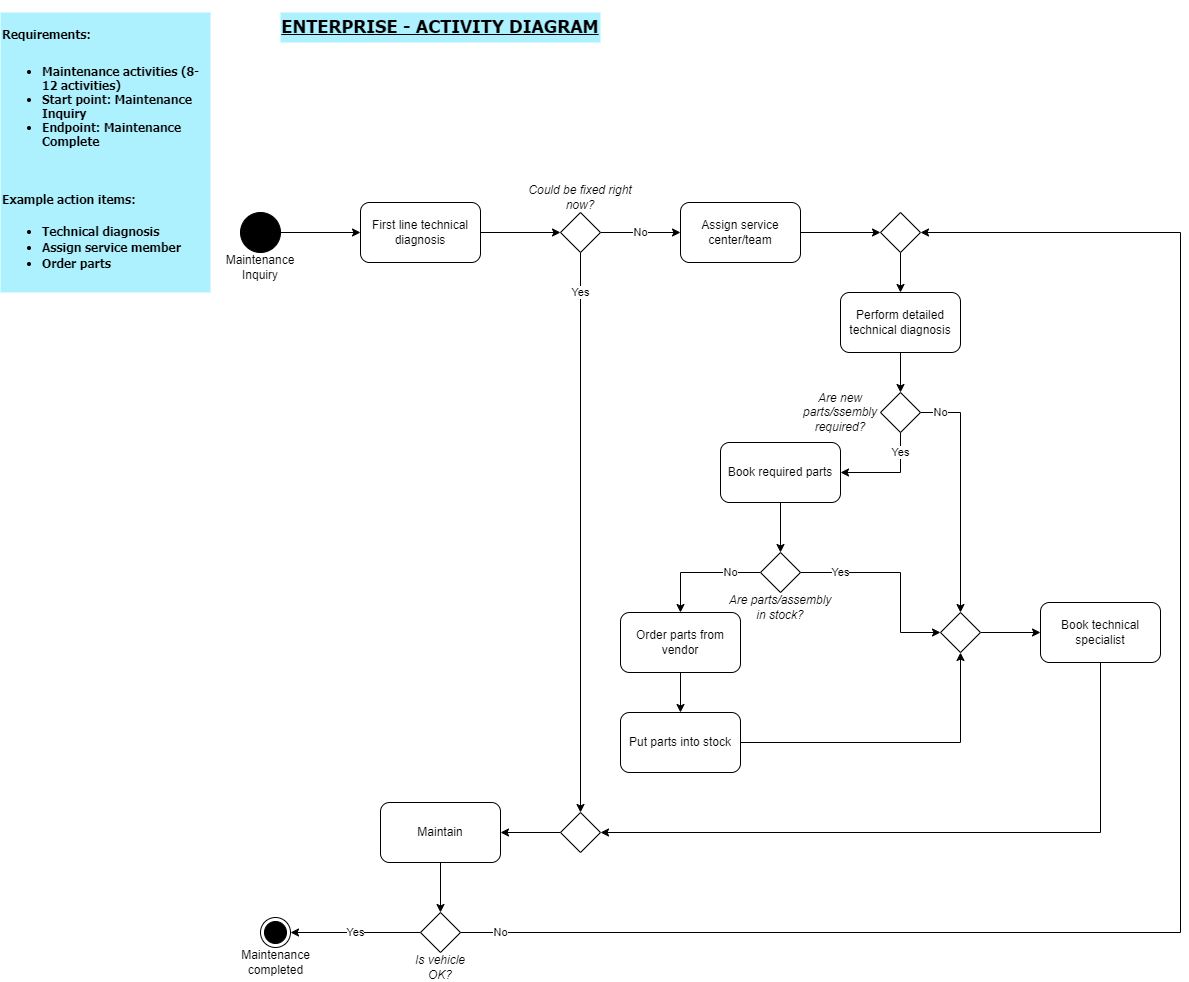

The diagram above was exported from draw.io. Its source (the exported page's mxGraphModel, read from the mxfile embedded in the PNG):
<mxGraphModel dx="1290" dy="541" grid="1" gridSize="10" guides="1" tooltips="1" connect="1" arrows="1" fold="1" page="1" pageScale="1" pageWidth="827" pageHeight="1169" background="#ffffff" math="0" shadow="0">
  <root>
    <mxCell id="0" />
    <mxCell id="1" parent="0" />
    <mxCell id="daAKzE9-0zMQfF_IG0f5-1" value="&lt;p style=&quot;line-height: 50%;&quot;&gt;&lt;font face=&quot;Tahoma&quot;&gt;&lt;span&gt;Requirements:&lt;/span&gt;&lt;br&gt;&lt;/font&gt;&lt;/p&gt;&lt;ul style=&quot;line-height: 100%;&quot;&gt;&lt;font face=&quot;Tahoma&quot;&gt;&lt;br&gt;&lt;/font&gt;&lt;li&gt;&lt;font face=&quot;Tahoma&quot;&gt;Maintenance activities (8-12 activities)&lt;/font&gt;&lt;/li&gt;&lt;li&gt;&lt;font face=&quot;Tahoma&quot;&gt;Start point: Maintenance Inquiry&lt;/font&gt;&lt;/li&gt;&lt;li&gt;&lt;font face=&quot;Tahoma&quot;&gt;Endpoint: Maintenance Complete&lt;/font&gt;&lt;/li&gt;&lt;font face=&quot;Tahoma&quot;&gt;&lt;br&gt;&lt;/font&gt;&lt;/ul&gt;&lt;font face=&quot;Tahoma&quot;&gt;&lt;br&gt;&lt;span&gt;Example action items:&lt;/span&gt;&lt;br&gt;&lt;/font&gt;&lt;ul style=&quot;line-height: 50%;&quot;&gt;&lt;font face=&quot;Tahoma&quot;&gt;&lt;br&gt;&lt;/font&gt;&lt;li&gt;&lt;font face=&quot;Tahoma&quot;&gt;Technical diagnosis&lt;/font&gt;&lt;/li&gt;&lt;font face=&quot;Tahoma&quot;&gt;&lt;br&gt;&lt;/font&gt;&lt;li&gt;&lt;font face=&quot;Tahoma&quot;&gt;Assign service member&lt;/font&gt;&lt;/li&gt;&lt;font face=&quot;Tahoma&quot;&gt;&lt;br&gt;&lt;/font&gt;&lt;li&gt;&lt;font face=&quot;Tahoma&quot;&gt;Order parts&lt;/font&gt;&lt;/li&gt;&lt;br&gt;&lt;/ul&gt;&lt;p&gt;&lt;/p&gt;" style="text;html=1;strokeColor=none;fillColor=#ADF1FF;align=left;verticalAlign=middle;whiteSpace=wrap;rounded=0;fontFamily=Coming Soon;fontSource=https%3A%2F%2Ffonts.googleapis.com%2Fcss%3Ffamily%3DComing%2BSoon;fontStyle=1" parent="1" vertex="1">
      <mxGeometry x="40" y="40" width="210" height="280" as="geometry" />
    </mxCell>
    <mxCell id="daAKzE9-0zMQfF_IG0f5-2" value="&lt;h2&gt;&lt;font face=&quot;Tahoma&quot;&gt;ENTERPRISE - ACTIVITY DIAGRAM&lt;/font&gt;&lt;/h2&gt;" style="text;html=1;strokeColor=none;fillColor=#ADF1FF;align=center;verticalAlign=middle;whiteSpace=wrap;rounded=0;fontFamily=Coming Soon;fontSource=https%3A%2F%2Ffonts.googleapis.com%2Fcss%3Ffamily%3DComing%2BSoon;fontStyle=5" parent="1" vertex="1">
      <mxGeometry x="320" y="40" width="320" height="30" as="geometry" />
    </mxCell>
    <mxCell id="jEPlvoe9myMkqVrqk7bV-4" value="" style="edgeStyle=orthogonalEdgeStyle;rounded=0;orthogonalLoop=1;jettySize=auto;html=1;" parent="1" source="jEPlvoe9myMkqVrqk7bV-1" target="jEPlvoe9myMkqVrqk7bV-3" edge="1">
      <mxGeometry relative="1" as="geometry" />
    </mxCell>
    <mxCell id="jEPlvoe9myMkqVrqk7bV-1" value="" style="ellipse;whiteSpace=wrap;html=1;aspect=fixed;fillColor=#000000;" parent="1" vertex="1">
      <mxGeometry x="280" y="240" width="40" height="40" as="geometry" />
    </mxCell>
    <mxCell id="jEPlvoe9myMkqVrqk7bV-2" value="Maintenance Inquiry" style="text;html=1;strokeColor=none;fillColor=none;align=center;verticalAlign=middle;whiteSpace=wrap;rounded=0;" parent="1" vertex="1">
      <mxGeometry x="245" y="280" width="110" height="30" as="geometry" />
    </mxCell>
    <mxCell id="jEPlvoe9myMkqVrqk7bV-9" style="edgeStyle=orthogonalEdgeStyle;rounded=0;orthogonalLoop=1;jettySize=auto;html=1;entryX=0;entryY=0.5;entryDx=0;entryDy=0;" parent="1" source="jEPlvoe9myMkqVrqk7bV-3" target="jEPlvoe9myMkqVrqk7bV-5" edge="1">
      <mxGeometry relative="1" as="geometry" />
    </mxCell>
    <mxCell id="jEPlvoe9myMkqVrqk7bV-3" value="First line technical diagnosis" style="rounded=1;whiteSpace=wrap;html=1;" parent="1" vertex="1">
      <mxGeometry x="400" y="230" width="120" height="60" as="geometry" />
    </mxCell>
    <mxCell id="jEPlvoe9myMkqVrqk7bV-11" value="No" style="edgeStyle=orthogonalEdgeStyle;rounded=0;orthogonalLoop=1;jettySize=auto;html=1;entryX=0;entryY=0.5;entryDx=0;entryDy=0;" parent="1" source="jEPlvoe9myMkqVrqk7bV-5" target="jEPlvoe9myMkqVrqk7bV-10" edge="1">
      <mxGeometry relative="1" as="geometry" />
    </mxCell>
    <mxCell id="jEPlvoe9myMkqVrqk7bV-37" value="Yes" style="edgeStyle=orthogonalEdgeStyle;rounded=0;orthogonalLoop=1;jettySize=auto;html=1;" parent="1" source="jEPlvoe9myMkqVrqk7bV-5" target="jEPlvoe9myMkqVrqk7bV-36" edge="1">
      <mxGeometry x="-0.8571" relative="1" as="geometry">
        <mxPoint as="offset" />
      </mxGeometry>
    </mxCell>
    <mxCell id="jEPlvoe9myMkqVrqk7bV-5" value="" style="rhombus;whiteSpace=wrap;html=1;" parent="1" vertex="1">
      <mxGeometry x="600" y="240" width="40" height="40" as="geometry" />
    </mxCell>
    <mxCell id="jEPlvoe9myMkqVrqk7bV-6" value="&lt;i&gt;Could be fixed right now?&lt;/i&gt;" style="text;html=1;strokeColor=none;fillColor=none;align=center;verticalAlign=middle;whiteSpace=wrap;rounded=0;" parent="1" vertex="1">
      <mxGeometry x="555" y="210" width="130" height="30" as="geometry" />
    </mxCell>
    <mxCell id="jEPlvoe9myMkqVrqk7bV-13" value="" style="edgeStyle=orthogonalEdgeStyle;rounded=0;orthogonalLoop=1;jettySize=auto;html=1;" parent="1" source="jEPlvoe9myMkqVrqk7bV-10" target="jEPlvoe9myMkqVrqk7bV-12" edge="1">
      <mxGeometry relative="1" as="geometry" />
    </mxCell>
    <mxCell id="jEPlvoe9myMkqVrqk7bV-10" value="Assign service center/team" style="rounded=1;whiteSpace=wrap;html=1;" parent="1" vertex="1">
      <mxGeometry x="720" y="230" width="120" height="60" as="geometry" />
    </mxCell>
    <mxCell id="jEPlvoe9myMkqVrqk7bV-15" value="" style="edgeStyle=orthogonalEdgeStyle;rounded=0;orthogonalLoop=1;jettySize=auto;html=1;" parent="1" source="jEPlvoe9myMkqVrqk7bV-12" target="jEPlvoe9myMkqVrqk7bV-14" edge="1">
      <mxGeometry relative="1" as="geometry" />
    </mxCell>
    <mxCell id="jEPlvoe9myMkqVrqk7bV-12" value="" style="rhombus;whiteSpace=wrap;html=1;" parent="1" vertex="1">
      <mxGeometry x="920" y="240" width="40" height="40" as="geometry" />
    </mxCell>
    <mxCell id="jEPlvoe9myMkqVrqk7bV-19" style="edgeStyle=orthogonalEdgeStyle;rounded=0;orthogonalLoop=1;jettySize=auto;html=1;entryX=0.5;entryY=0;entryDx=0;entryDy=0;" parent="1" source="jEPlvoe9myMkqVrqk7bV-14" target="jEPlvoe9myMkqVrqk7bV-16" edge="1">
      <mxGeometry relative="1" as="geometry" />
    </mxCell>
    <mxCell id="jEPlvoe9myMkqVrqk7bV-14" value="Perform detailed technical diagnosis" style="rounded=1;whiteSpace=wrap;html=1;" parent="1" vertex="1">
      <mxGeometry x="880" y="320" width="120" height="60" as="geometry" />
    </mxCell>
    <mxCell id="jEPlvoe9myMkqVrqk7bV-21" value="Yes" style="edgeStyle=orthogonalEdgeStyle;rounded=0;orthogonalLoop=1;jettySize=auto;html=1;entryX=1;entryY=0.5;entryDx=0;entryDy=0;" parent="1" source="jEPlvoe9myMkqVrqk7bV-16" target="jEPlvoe9myMkqVrqk7bV-20" edge="1">
      <mxGeometry x="-0.6" relative="1" as="geometry">
        <Array as="points">
          <mxPoint x="940" y="500" />
        </Array>
        <mxPoint as="offset" />
      </mxGeometry>
    </mxCell>
    <mxCell id="jEPlvoe9myMkqVrqk7bV-27" value="No" style="edgeStyle=orthogonalEdgeStyle;rounded=0;orthogonalLoop=1;jettySize=auto;html=1;entryX=0.5;entryY=0;entryDx=0;entryDy=0;" parent="1" source="jEPlvoe9myMkqVrqk7bV-16" target="jEPlvoe9myMkqVrqk7bV-25" edge="1">
      <mxGeometry x="-0.8333" relative="1" as="geometry">
        <mxPoint as="offset" />
      </mxGeometry>
    </mxCell>
    <mxCell id="jEPlvoe9myMkqVrqk7bV-16" value="" style="rhombus;whiteSpace=wrap;html=1;" parent="1" vertex="1">
      <mxGeometry x="920" y="420" width="40" height="40" as="geometry" />
    </mxCell>
    <mxCell id="jEPlvoe9myMkqVrqk7bV-17" value="&lt;i&gt;Are new parts/ssembly required?&lt;/i&gt;" style="text;html=1;strokeColor=none;fillColor=none;align=center;verticalAlign=middle;whiteSpace=wrap;rounded=0;" parent="1" vertex="1">
      <mxGeometry x="840" y="410" width="80" height="60" as="geometry" />
    </mxCell>
    <mxCell id="jEPlvoe9myMkqVrqk7bV-23" value="" style="edgeStyle=orthogonalEdgeStyle;rounded=0;orthogonalLoop=1;jettySize=auto;html=1;" parent="1" source="jEPlvoe9myMkqVrqk7bV-20" target="jEPlvoe9myMkqVrqk7bV-22" edge="1">
      <mxGeometry relative="1" as="geometry" />
    </mxCell>
    <mxCell id="jEPlvoe9myMkqVrqk7bV-20" value="Book required parts" style="rounded=1;whiteSpace=wrap;html=1;" parent="1" vertex="1">
      <mxGeometry x="760" y="470" width="120" height="60" as="geometry" />
    </mxCell>
    <mxCell id="jEPlvoe9myMkqVrqk7bV-26" value="Yes" style="edgeStyle=orthogonalEdgeStyle;rounded=0;orthogonalLoop=1;jettySize=auto;html=1;entryX=0;entryY=0.5;entryDx=0;entryDy=0;" parent="1" source="jEPlvoe9myMkqVrqk7bV-22" target="jEPlvoe9myMkqVrqk7bV-25" edge="1">
      <mxGeometry x="-0.6" relative="1" as="geometry">
        <Array as="points">
          <mxPoint x="940" y="600" />
          <mxPoint x="940" y="660" />
        </Array>
        <mxPoint as="offset" />
      </mxGeometry>
    </mxCell>
    <mxCell id="jEPlvoe9myMkqVrqk7bV-29" value="No" style="edgeStyle=orthogonalEdgeStyle;rounded=0;orthogonalLoop=1;jettySize=auto;html=1;entryX=0.5;entryY=0;entryDx=0;entryDy=0;" parent="1" source="jEPlvoe9myMkqVrqk7bV-22" target="jEPlvoe9myMkqVrqk7bV-28" edge="1">
      <mxGeometry x="-0.5" relative="1" as="geometry">
        <mxPoint as="offset" />
      </mxGeometry>
    </mxCell>
    <mxCell id="jEPlvoe9myMkqVrqk7bV-22" value="" style="rhombus;whiteSpace=wrap;html=1;" parent="1" vertex="1">
      <mxGeometry x="800" y="580" width="40" height="40" as="geometry" />
    </mxCell>
    <mxCell id="jEPlvoe9myMkqVrqk7bV-24" value="&lt;i&gt;Are parts/assembly in stock?&lt;/i&gt;" style="text;html=1;strokeColor=none;fillColor=none;align=center;verticalAlign=middle;whiteSpace=wrap;rounded=0;" parent="1" vertex="1">
      <mxGeometry x="765" y="620" width="110" height="30" as="geometry" />
    </mxCell>
    <mxCell id="jEPlvoe9myMkqVrqk7bV-34" value="" style="edgeStyle=orthogonalEdgeStyle;rounded=0;orthogonalLoop=1;jettySize=auto;html=1;" parent="1" source="jEPlvoe9myMkqVrqk7bV-25" target="jEPlvoe9myMkqVrqk7bV-33" edge="1">
      <mxGeometry relative="1" as="geometry" />
    </mxCell>
    <mxCell id="jEPlvoe9myMkqVrqk7bV-25" value="" style="rhombus;whiteSpace=wrap;html=1;" parent="1" vertex="1">
      <mxGeometry x="980" y="640" width="40" height="40" as="geometry" />
    </mxCell>
    <mxCell id="jEPlvoe9myMkqVrqk7bV-31" value="" style="edgeStyle=orthogonalEdgeStyle;rounded=0;orthogonalLoop=1;jettySize=auto;html=1;" parent="1" source="jEPlvoe9myMkqVrqk7bV-28" target="jEPlvoe9myMkqVrqk7bV-30" edge="1">
      <mxGeometry relative="1" as="geometry" />
    </mxCell>
    <mxCell id="jEPlvoe9myMkqVrqk7bV-28" value="Order parts from vendor" style="rounded=1;whiteSpace=wrap;html=1;" parent="1" vertex="1">
      <mxGeometry x="660" y="640" width="120" height="60" as="geometry" />
    </mxCell>
    <mxCell id="jEPlvoe9myMkqVrqk7bV-32" style="edgeStyle=orthogonalEdgeStyle;rounded=0;orthogonalLoop=1;jettySize=auto;html=1;entryX=0.5;entryY=1;entryDx=0;entryDy=0;" parent="1" source="jEPlvoe9myMkqVrqk7bV-30" target="jEPlvoe9myMkqVrqk7bV-25" edge="1">
      <mxGeometry relative="1" as="geometry" />
    </mxCell>
    <mxCell id="jEPlvoe9myMkqVrqk7bV-30" value="Put parts into stock" style="rounded=1;whiteSpace=wrap;html=1;" parent="1" vertex="1">
      <mxGeometry x="660" y="740" width="120" height="60" as="geometry" />
    </mxCell>
    <mxCell id="jEPlvoe9myMkqVrqk7bV-38" style="edgeStyle=orthogonalEdgeStyle;rounded=0;orthogonalLoop=1;jettySize=auto;html=1;entryX=1;entryY=0.5;entryDx=0;entryDy=0;" parent="1" source="jEPlvoe9myMkqVrqk7bV-33" target="jEPlvoe9myMkqVrqk7bV-36" edge="1">
      <mxGeometry relative="1" as="geometry">
        <Array as="points">
          <mxPoint x="1140" y="860" />
        </Array>
      </mxGeometry>
    </mxCell>
    <mxCell id="jEPlvoe9myMkqVrqk7bV-33" value="Book technical specialist" style="rounded=1;whiteSpace=wrap;html=1;" parent="1" vertex="1">
      <mxGeometry x="1080" y="630" width="120" height="60" as="geometry" />
    </mxCell>
    <mxCell id="jEPlvoe9myMkqVrqk7bV-40" value="" style="edgeStyle=orthogonalEdgeStyle;rounded=0;orthogonalLoop=1;jettySize=auto;html=1;" parent="1" source="jEPlvoe9myMkqVrqk7bV-36" target="jEPlvoe9myMkqVrqk7bV-39" edge="1">
      <mxGeometry relative="1" as="geometry" />
    </mxCell>
    <mxCell id="jEPlvoe9myMkqVrqk7bV-36" value="" style="rhombus;whiteSpace=wrap;html=1;" parent="1" vertex="1">
      <mxGeometry x="600" y="840" width="40" height="40" as="geometry" />
    </mxCell>
    <mxCell id="jEPlvoe9myMkqVrqk7bV-42" value="" style="edgeStyle=orthogonalEdgeStyle;rounded=0;orthogonalLoop=1;jettySize=auto;html=1;" parent="1" source="jEPlvoe9myMkqVrqk7bV-39" target="jEPlvoe9myMkqVrqk7bV-41" edge="1">
      <mxGeometry relative="1" as="geometry" />
    </mxCell>
    <mxCell id="jEPlvoe9myMkqVrqk7bV-39" value="Maintain" style="rounded=1;whiteSpace=wrap;html=1;" parent="1" vertex="1">
      <mxGeometry x="420" y="830" width="120" height="60" as="geometry" />
    </mxCell>
    <mxCell id="jEPlvoe9myMkqVrqk7bV-43" value="No" style="edgeStyle=orthogonalEdgeStyle;rounded=0;orthogonalLoop=1;jettySize=auto;html=1;entryX=1;entryY=0.5;entryDx=0;entryDy=0;" parent="1" source="jEPlvoe9myMkqVrqk7bV-41" target="jEPlvoe9myMkqVrqk7bV-12" edge="1">
      <mxGeometry x="-0.9524" relative="1" as="geometry">
        <Array as="points">
          <mxPoint x="1220" y="960" />
          <mxPoint x="1220" y="260" />
        </Array>
        <mxPoint as="offset" />
      </mxGeometry>
    </mxCell>
    <mxCell id="jEPlvoe9myMkqVrqk7bV-45" value="Yes" style="edgeStyle=orthogonalEdgeStyle;rounded=0;orthogonalLoop=1;jettySize=auto;html=1;" parent="1" source="jEPlvoe9myMkqVrqk7bV-41" target="jEPlvoe9myMkqVrqk7bV-44" edge="1">
      <mxGeometry relative="1" as="geometry" />
    </mxCell>
    <mxCell id="jEPlvoe9myMkqVrqk7bV-41" value="" style="rhombus;whiteSpace=wrap;html=1;" parent="1" vertex="1">
      <mxGeometry x="460" y="940" width="40" height="40" as="geometry" />
    </mxCell>
    <mxCell id="jEPlvoe9myMkqVrqk7bV-44" value="" style="ellipse;html=1;shape=endState;fillColor=#000000;strokeColor=#000000;" parent="1" vertex="1">
      <mxGeometry x="300" y="945" width="30" height="30" as="geometry" />
    </mxCell>
    <mxCell id="jEPlvoe9myMkqVrqk7bV-46" value="&lt;i&gt;Is vehicle OK?&lt;/i&gt;" style="text;html=1;strokeColor=none;fillColor=none;align=center;verticalAlign=middle;whiteSpace=wrap;rounded=0;" parent="1" vertex="1">
      <mxGeometry x="450" y="980" width="60" height="30" as="geometry" />
    </mxCell>
    <mxCell id="jEPlvoe9myMkqVrqk7bV-47" value="Maintenance completed" style="text;html=1;strokeColor=none;fillColor=none;align=center;verticalAlign=middle;whiteSpace=wrap;rounded=0;" parent="1" vertex="1">
      <mxGeometry x="267.5" y="975" width="95" height="30" as="geometry" />
    </mxCell>
  </root>
</mxGraphModel>